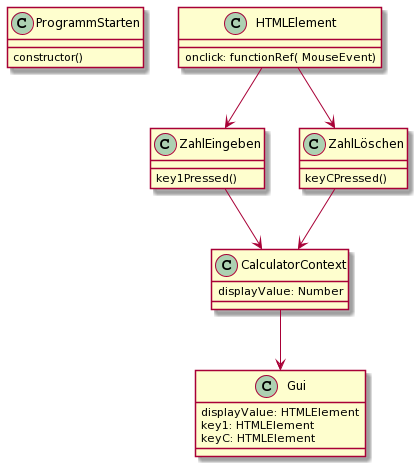

The diagram above was rendered by PlantUML. Its source (embedded in the PNG):
@startuml
class ProgrammStarten{
    constructor()
}
class ZahlEingeben{
    key1Pressed()
}
class ZahlLöschen{
    keyCPressed()
}
class CalculatorContext{
    displayValue: Number
}

class HTMLElement{
    onclick: functionRef( MouseEvent)
}

class Gui{
    displayValue: HTMLElement
    key1: HTMLElement
    keyC: HTMLElement
}


HTMLElement --> ZahlEingeben
HTMLElement --> ZahlLöschen
ZahlEingeben --> CalculatorContext
ZahlLöschen --> CalculatorContext
CalculatorContext --> Gui
@enduml